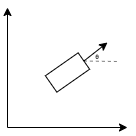

The diagram above was exported from draw.io. Its source (the exported page's mxGraphModel, read from the mxfile embedded in the PNG):
<mxGraphModel dx="214" dy="222" grid="1" gridSize="10" guides="1" tooltips="1" connect="1" arrows="1" fold="1" page="1" pageScale="1" pageWidth="1169" pageHeight="827" math="0" shadow="0">
  <root>
    <mxCell id="0" />
    <mxCell id="1" parent="0" />
    <mxCell id="2" value="" style="endArrow=classic;html=1;" edge="1" parent="1">
      <mxGeometry width="50" height="50" relative="1" as="geometry">
        <mxPoint x="320" y="360" as="sourcePoint" />
        <mxPoint x="320" y="240" as="targetPoint" />
      </mxGeometry>
    </mxCell>
    <mxCell id="3" value="" style="endArrow=classic;html=1;" edge="1" parent="1">
      <mxGeometry width="50" height="50" relative="1" as="geometry">
        <mxPoint x="320" y="360" as="sourcePoint" />
        <mxPoint x="440" y="360" as="targetPoint" />
      </mxGeometry>
    </mxCell>
    <mxCell id="6" value="" style="rounded=0;whiteSpace=wrap;html=1;rotation=-35;" vertex="1" parent="1">
      <mxGeometry x="360" y="295" width="40" height="20" as="geometry" />
    </mxCell>
    <mxCell id="7" value="" style="endArrow=classic;html=1;exitX=1;exitY=0.5;exitDx=0;exitDy=0;" edge="1" parent="1" source="6">
      <mxGeometry width="50" height="50" relative="1" as="geometry">
        <mxPoint x="400" y="285" as="sourcePoint" />
        <mxPoint x="420" y="275" as="targetPoint" />
      </mxGeometry>
    </mxCell>
    <mxCell id="8" value="" style="endArrow=none;html=1;exitX=1;exitY=0.5;exitDx=0;exitDy=0;dashed=1;endFill=0;jumpSize=6;jumpStyle=none;endSize=1;startSize=1;opacity=50;strokeColor=default;" edge="1" parent="1" source="6">
      <mxGeometry width="50" height="50" relative="1" as="geometry">
        <mxPoint x="420" y="315" as="sourcePoint" />
        <mxPoint x="430" y="294" as="targetPoint" />
      </mxGeometry>
    </mxCell>
    <mxCell id="11" value="θ" style="text;html=1;strokeColor=none;fillColor=none;align=center;verticalAlign=middle;whiteSpace=wrap;rounded=0;fontSize=6;" vertex="1" parent="1">
      <mxGeometry x="410" y="289" as="geometry" />
    </mxCell>
  </root>
</mxGraphModel>